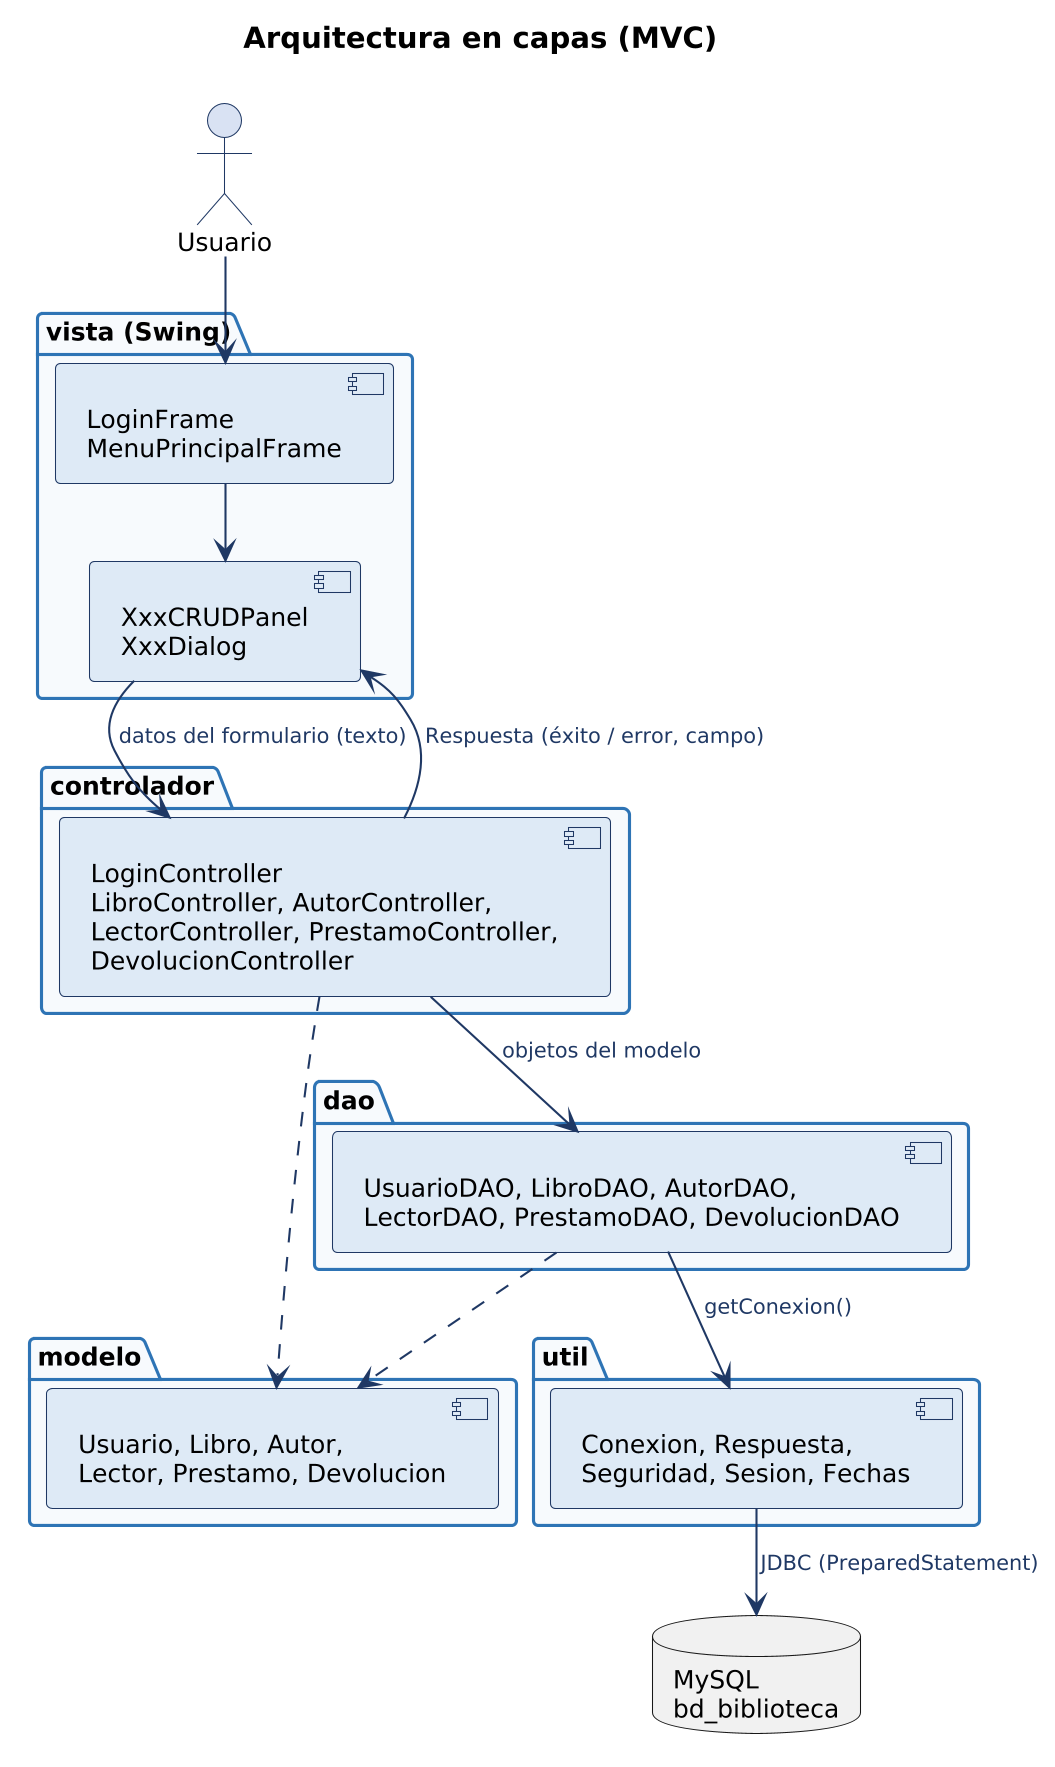

The diagram above was rendered by PlantUML. Its source (embedded in the PNG):
@startuml
!include estilo.iuml
title Arquitectura en capas (MVC)
actor "Usuario" as U
package "vista (Swing)" {
  component "LoginFrame\nMenuPrincipalFrame" as V1
  component "XxxCRUDPanel\nXxxDialog" as V2
}
package "controlador" {
  component "LoginController\nLibroController, AutorController,\nLectorController, PrestamoController,\nDevolucionController" as C
}
package "modelo" {
  component "Usuario, Libro, Autor,\nLector, Prestamo, Devolucion" as M
}
package "dao" {
  component "UsuarioDAO, LibroDAO, AutorDAO,\nLectorDAO, PrestamoDAO, DevolucionDAO" as D
}
package "util" {
  component "Conexion, Respuesta,\nSeguridad, Sesion, Fechas" as UT
}
database "MySQL\nbd_biblioteca" as DB
U --> V1
V1 --> V2
V2 --> C : datos del formulario (texto)
C --> V2 : Respuesta (éxito / error, campo)
C --> D : objetos del modelo
C ..> M
D ..> M
D --> UT : getConexion()
UT --> DB : JDBC (PreparedStatement)
@enduml